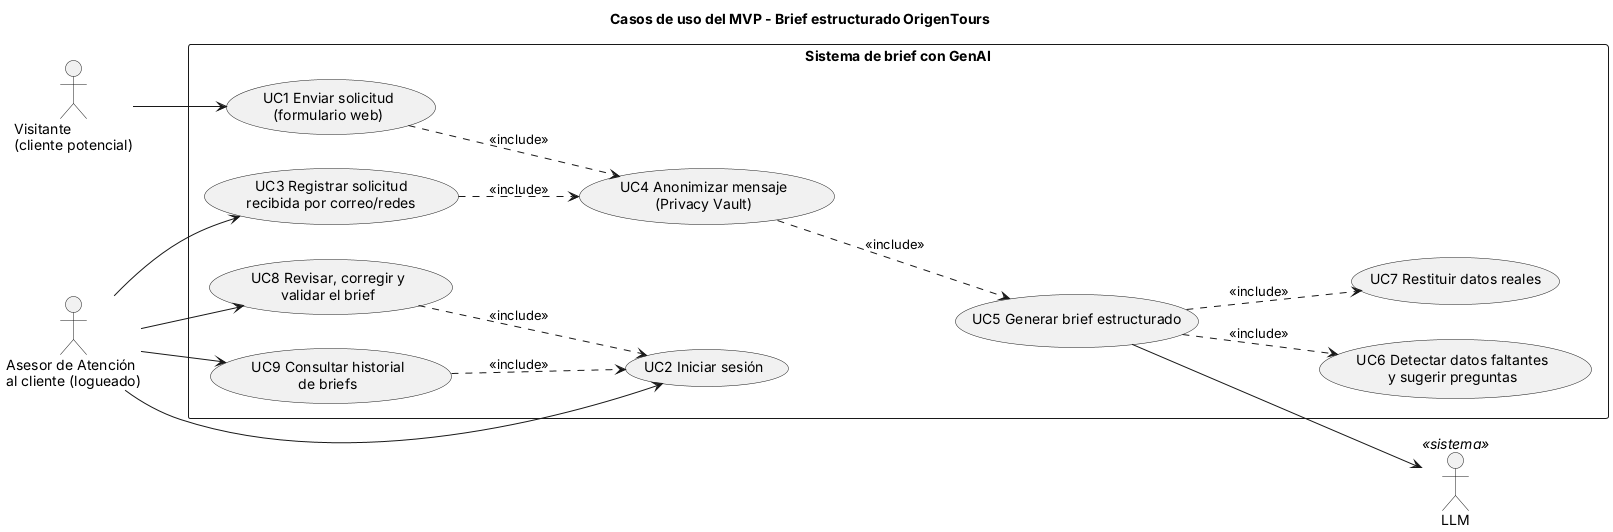

The diagram above was rendered by PlantUML. Its source (embedded in the PNG):
@startuml casos_de_uso
left to right direction
title Casos de uso del MVP - Brief estructurado OrigenTours
actor "Visitante\n(cliente potencial)" as Cli
actor "Asesor de Atención\nal cliente (logueado)" as Ase
actor "LLM" as LLM <<sistema>>

rectangle "Sistema de brief con GenAI" {
  usecase "UC1 Enviar solicitud\n(formulario web)" as UC1
  usecase "UC2 Iniciar sesión" as UC2
  usecase "UC3 Registrar solicitud\nrecibida por correo/redes" as UC3
  usecase "UC4 Anonimizar mensaje\n(Privacy Vault)" as UC4
  usecase "UC5 Generar brief estructurado" as UC5
  usecase "UC6 Detectar datos faltantes\ny sugerir preguntas" as UC6
  usecase "UC7 Restituir datos reales" as UC7
  usecase "UC8 Revisar, corregir y\nvalidar el brief" as UC8
  usecase "UC9 Consultar historial\nde briefs" as UC9
}
Cli --> UC1
Ase --> UC2
Ase --> UC3
Ase --> UC8
Ase --> UC9
UC1 ..> UC4 : <<include>>
UC3 ..> UC4 : <<include>>
UC4 ..> UC5 : <<include>>
UC5 ..> UC6 : <<include>>
UC5 ..> UC7 : <<include>>
UC8 ..> UC2 : <<include>>
UC9 ..> UC2 : <<include>>
UC5 --> LLM
@enduml